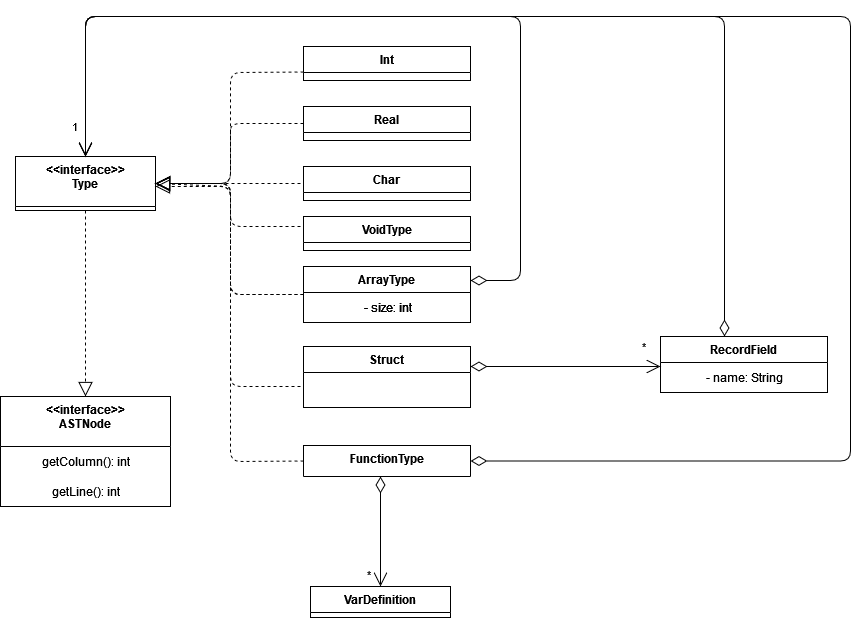

The diagram above was exported from draw.io. Its source (the exported page's mxGraphModel, read from the mxfile embedded in the PNG):
<mxGraphModel dx="840" dy="792" grid="1" gridSize="10" guides="1" tooltips="1" connect="1" arrows="1" fold="1" page="1" pageScale="1" pageWidth="827" pageHeight="1169" math="0" shadow="0">
  <root>
    <mxCell id="0" />
    <mxCell id="1" parent="0" />
    <mxCell id="svodaLwBF_DBIOyZibOC-1" value="" style="endArrow=block;dashed=1;endFill=0;endSize=12;html=1;entryX=0.5;entryY=0;entryDx=0;entryDy=0;exitX=0.5;exitY=1;exitDx=0;exitDy=0;" parent="1" source="mv9GlU9E5S_IzzyXSy18-74" target="mv9GlU9E5S_IzzyXSy18-95" edge="1">
      <mxGeometry width="160" relative="1" as="geometry">
        <mxPoint x="60" y="920" as="sourcePoint" />
        <mxPoint x="220" y="920" as="targetPoint" />
      </mxGeometry>
    </mxCell>
    <mxCell id="mv9GlU9E5S_IzzyXSy18-25" value="1" style="endArrow=open;html=1;endSize=12;startArrow=diamondThin;startSize=14;startFill=0;edgeStyle=orthogonalEdgeStyle;align=left;verticalAlign=bottom;entryX=0.5;entryY=0;entryDx=0;entryDy=0;exitX=1;exitY=0.25;exitDx=0;exitDy=0;" parent="1" target="mv9GlU9E5S_IzzyXSy18-74" edge="1" source="OnH1-DB-g_XVEuP3iDqz-7">
      <mxGeometry x="0.9555" y="-15" relative="1" as="geometry">
        <mxPoint x="610" y="700" as="sourcePoint" />
        <mxPoint x="450" y="210" as="targetPoint" />
        <mxPoint as="offset" />
        <Array as="points">
          <mxPoint x="640" y="694" />
          <mxPoint x="640" y="430" />
          <mxPoint x="205" y="430" />
        </Array>
      </mxGeometry>
    </mxCell>
    <mxCell id="mv9GlU9E5S_IzzyXSy18-74" value="&lt;&lt;interface&gt;&gt;&#10;Type&#10;" style="swimlane;fontStyle=1;align=center;verticalAlign=top;childLayout=stackLayout;horizontal=1;startSize=50;horizontalStack=0;resizeParent=1;resizeParentMax=0;resizeLast=0;collapsible=1;marginBottom=0;" parent="1" vertex="1">
      <mxGeometry x="135" y="570" width="140" height="54" as="geometry" />
    </mxCell>
    <mxCell id="mv9GlU9E5S_IzzyXSy18-95" value="&lt;&lt;interface&gt;&gt;&#10;ASTNode&#10;" style="swimlane;fontStyle=1;align=center;verticalAlign=top;childLayout=stackLayout;horizontal=1;startSize=50;horizontalStack=0;resizeParent=1;resizeParentMax=0;resizeLast=0;collapsible=1;marginBottom=0;" parent="1" vertex="1">
      <mxGeometry x="120" y="810" width="170" height="110" as="geometry" />
    </mxCell>
    <mxCell id="mv9GlU9E5S_IzzyXSy18-99" value="getColumn(): int" style="text;html=1;align=center;verticalAlign=middle;resizable=0;points=[];autosize=1;strokeColor=none;fillColor=none;" parent="mv9GlU9E5S_IzzyXSy18-95" vertex="1">
      <mxGeometry y="50" width="170" height="30" as="geometry" />
    </mxCell>
    <mxCell id="mv9GlU9E5S_IzzyXSy18-98" value="getLine(): int" style="text;html=1;align=center;verticalAlign=middle;resizable=0;points=[];autosize=1;strokeColor=none;fillColor=none;" parent="mv9GlU9E5S_IzzyXSy18-95" vertex="1">
      <mxGeometry y="80" width="170" height="30" as="geometry" />
    </mxCell>
    <mxCell id="mv9GlU9E5S_IzzyXSy18-101" value="Int" style="swimlane;fontStyle=1;align=center;verticalAlign=top;childLayout=stackLayout;horizontal=1;startSize=26;horizontalStack=0;resizeParent=1;resizeParentMax=0;resizeLast=0;collapsible=1;marginBottom=0;" parent="1" vertex="1">
      <mxGeometry x="423" y="460" width="167" height="34" as="geometry" />
    </mxCell>
    <mxCell id="mv9GlU9E5S_IzzyXSy18-105" value="Real" style="swimlane;fontStyle=1;align=center;verticalAlign=top;childLayout=stackLayout;horizontal=1;startSize=26;horizontalStack=0;resizeParent=1;resizeParentMax=0;resizeLast=0;collapsible=1;marginBottom=0;" parent="1" vertex="1">
      <mxGeometry x="423" y="520" width="167" height="34" as="geometry" />
    </mxCell>
    <mxCell id="mv9GlU9E5S_IzzyXSy18-107" value="Char" style="swimlane;fontStyle=1;align=center;verticalAlign=top;childLayout=stackLayout;horizontal=1;startSize=26;horizontalStack=0;resizeParent=1;resizeParentMax=0;resizeLast=0;collapsible=1;marginBottom=0;" parent="1" vertex="1">
      <mxGeometry x="423" y="580" width="167" height="34" as="geometry" />
    </mxCell>
    <mxCell id="mv9GlU9E5S_IzzyXSy18-109" value="VoidType" style="swimlane;fontStyle=1;align=center;verticalAlign=top;childLayout=stackLayout;horizontal=1;startSize=26;horizontalStack=0;resizeParent=1;resizeParentMax=0;resizeLast=0;collapsible=1;marginBottom=0;" parent="1" vertex="1">
      <mxGeometry x="423" y="630" width="167" height="34" as="geometry" />
    </mxCell>
    <mxCell id="mv9GlU9E5S_IzzyXSy18-111" value="" style="endArrow=block;dashed=1;endFill=0;endSize=12;html=1;entryX=1;entryY=0.5;entryDx=0;entryDy=0;exitX=0;exitY=0.75;exitDx=0;exitDy=0;" parent="1" source="mv9GlU9E5S_IzzyXSy18-101" target="mv9GlU9E5S_IzzyXSy18-74" edge="1">
      <mxGeometry width="160" relative="1" as="geometry">
        <mxPoint x="215" y="634" as="sourcePoint" />
        <mxPoint x="215" y="730" as="targetPoint" />
        <Array as="points">
          <mxPoint x="350" y="486" />
          <mxPoint x="350" y="597" />
        </Array>
      </mxGeometry>
    </mxCell>
    <mxCell id="mv9GlU9E5S_IzzyXSy18-112" value="" style="endArrow=block;dashed=1;endFill=0;endSize=12;html=1;exitX=0;exitY=0.5;exitDx=0;exitDy=0;entryX=1;entryY=0.5;entryDx=0;entryDy=0;" parent="1" source="mv9GlU9E5S_IzzyXSy18-105" target="mv9GlU9E5S_IzzyXSy18-74" edge="1">
      <mxGeometry width="160" relative="1" as="geometry">
        <mxPoint x="433" y="495.5" as="sourcePoint" />
        <mxPoint x="280" y="600" as="targetPoint" />
        <Array as="points">
          <mxPoint x="350" y="537" />
          <mxPoint x="350" y="550" />
          <mxPoint x="350" y="597" />
        </Array>
      </mxGeometry>
    </mxCell>
    <mxCell id="OnH1-DB-g_XVEuP3iDqz-1" value="" style="endArrow=block;dashed=1;endFill=0;endSize=12;html=1;entryX=1;entryY=0.5;entryDx=0;entryDy=0;" parent="1" target="mv9GlU9E5S_IzzyXSy18-74" edge="1">
      <mxGeometry width="160" relative="1" as="geometry">
        <mxPoint x="420" y="597" as="sourcePoint" />
        <mxPoint x="280" y="600" as="targetPoint" />
        <Array as="points" />
      </mxGeometry>
    </mxCell>
    <mxCell id="OnH1-DB-g_XVEuP3iDqz-2" value="" style="endArrow=block;dashed=1;endFill=0;endSize=12;html=1;entryX=1;entryY=0.5;entryDx=0;entryDy=0;" parent="1" target="mv9GlU9E5S_IzzyXSy18-74" edge="1">
      <mxGeometry width="160" relative="1" as="geometry">
        <mxPoint x="420" y="640" as="sourcePoint" />
        <mxPoint x="280" y="600" as="targetPoint" />
        <Array as="points">
          <mxPoint x="350" y="640" />
          <mxPoint x="350" y="597" />
        </Array>
      </mxGeometry>
    </mxCell>
    <mxCell id="OnH1-DB-g_XVEuP3iDqz-3" value="ArrayType" style="swimlane;fontStyle=1;align=center;verticalAlign=top;childLayout=stackLayout;horizontal=1;startSize=26;horizontalStack=0;resizeParent=1;resizeParentMax=0;resizeLast=0;collapsible=1;marginBottom=0;" parent="1" vertex="1">
      <mxGeometry x="423" y="680" width="167" height="56" as="geometry" />
    </mxCell>
    <mxCell id="OnH1-DB-g_XVEuP3iDqz-6" value="- size: int" style="text;html=1;align=center;verticalAlign=middle;resizable=0;points=[];autosize=1;strokeColor=none;fillColor=none;" parent="OnH1-DB-g_XVEuP3iDqz-3" vertex="1">
      <mxGeometry y="26" width="167" height="30" as="geometry" />
    </mxCell>
    <mxCell id="OnH1-DB-g_XVEuP3iDqz-4" value="" style="endArrow=block;dashed=1;endFill=0;endSize=12;html=1;exitX=0;exitY=0.5;exitDx=0;exitDy=0;entryX=1;entryY=0.5;entryDx=0;entryDy=0;" parent="1" source="OnH1-DB-g_XVEuP3iDqz-3" target="mv9GlU9E5S_IzzyXSy18-74" edge="1">
      <mxGeometry width="160" relative="1" as="geometry">
        <mxPoint x="430" y="650" as="sourcePoint" />
        <mxPoint x="280" y="600" as="targetPoint" />
        <Array as="points">
          <mxPoint x="350" y="708" />
          <mxPoint x="350" y="597" />
        </Array>
      </mxGeometry>
    </mxCell>
    <mxCell id="OnH1-DB-g_XVEuP3iDqz-7" value="ArrayType" style="swimlane;fontStyle=1;align=center;verticalAlign=top;childLayout=stackLayout;horizontal=1;startSize=26;horizontalStack=0;resizeParent=1;resizeParentMax=0;resizeLast=0;collapsible=1;marginBottom=0;" parent="1" vertex="1">
      <mxGeometry x="423" y="680" width="167" height="56" as="geometry" />
    </mxCell>
    <mxCell id="OnH1-DB-g_XVEuP3iDqz-8" value="- size: int" style="text;html=1;align=center;verticalAlign=middle;resizable=0;points=[];autosize=1;strokeColor=none;fillColor=none;" parent="OnH1-DB-g_XVEuP3iDqz-7" vertex="1">
      <mxGeometry y="26" width="167" height="30" as="geometry" />
    </mxCell>
    <mxCell id="OnH1-DB-g_XVEuP3iDqz-9" value="" style="endArrow=block;dashed=1;endFill=0;endSize=12;html=1;exitX=0;exitY=0.5;exitDx=0;exitDy=0;entryX=1;entryY=0.5;entryDx=0;entryDy=0;" parent="1" source="OnH1-DB-g_XVEuP3iDqz-7" edge="1">
      <mxGeometry width="160" relative="1" as="geometry">
        <mxPoint x="430" y="650" as="sourcePoint" />
        <mxPoint x="275" y="597" as="targetPoint" />
        <Array as="points">
          <mxPoint x="350" y="708" />
          <mxPoint x="350" y="597" />
        </Array>
      </mxGeometry>
    </mxCell>
    <mxCell id="OnH1-DB-g_XVEuP3iDqz-14" value="Struct" style="swimlane;fontStyle=1;align=center;verticalAlign=top;childLayout=stackLayout;horizontal=1;startSize=26;horizontalStack=0;resizeParent=1;resizeParentMax=0;resizeLast=0;collapsible=1;marginBottom=0;" parent="1" vertex="1">
      <mxGeometry x="423" y="760" width="167" height="61" as="geometry" />
    </mxCell>
    <mxCell id="OnH1-DB-g_XVEuP3iDqz-16" value="" style="endArrow=block;dashed=1;endFill=0;endSize=12;html=1;entryX=1;entryY=0.5;entryDx=0;entryDy=0;" parent="1" target="mv9GlU9E5S_IzzyXSy18-74" edge="1">
      <mxGeometry width="160" relative="1" as="geometry">
        <mxPoint x="420" y="800" as="sourcePoint" />
        <mxPoint x="285" y="607" as="targetPoint" />
        <Array as="points">
          <mxPoint x="410" y="800" />
          <mxPoint x="350" y="800" />
          <mxPoint x="350" y="600" />
        </Array>
      </mxGeometry>
    </mxCell>
    <mxCell id="OnH1-DB-g_XVEuP3iDqz-17" value="RecordField" style="swimlane;fontStyle=1;align=center;verticalAlign=top;childLayout=stackLayout;horizontal=1;startSize=26;horizontalStack=0;resizeParent=1;resizeParentMax=0;resizeLast=0;collapsible=1;marginBottom=0;" parent="1" vertex="1">
      <mxGeometry x="780" y="750" width="167" height="56" as="geometry" />
    </mxCell>
    <mxCell id="3KzBi37tBpwTQHiYQDK8-7" value="- name: String" style="text;html=1;align=center;verticalAlign=middle;resizable=0;points=[];autosize=1;strokeColor=none;fillColor=none;" vertex="1" parent="OnH1-DB-g_XVEuP3iDqz-17">
      <mxGeometry y="26" width="167" height="30" as="geometry" />
    </mxCell>
    <mxCell id="OnH1-DB-g_XVEuP3iDqz-21" value="*" style="endArrow=open;html=1;endSize=12;startArrow=diamondThin;startSize=14;startFill=0;edgeStyle=orthogonalEdgeStyle;align=left;verticalAlign=bottom;" parent="1" target="3KzBi37tBpwTQHiYQDK8-7" edge="1">
      <mxGeometry x="0.7895" y="10" relative="1" as="geometry">
        <mxPoint x="590" y="780" as="sourcePoint" />
        <mxPoint x="700" y="790" as="targetPoint" />
        <mxPoint as="offset" />
        <Array as="points">
          <mxPoint x="730" y="780" />
          <mxPoint x="730" y="780" />
        </Array>
      </mxGeometry>
    </mxCell>
    <mxCell id="OnH1-DB-g_XVEuP3iDqz-22" value="" style="endArrow=open;html=1;endSize=12;startArrow=diamondThin;startSize=14;startFill=0;edgeStyle=orthogonalEdgeStyle;align=left;verticalAlign=bottom;entryX=0.5;entryY=0;entryDx=0;entryDy=0;" parent="1" source="OnH1-DB-g_XVEuP3iDqz-17" target="mv9GlU9E5S_IzzyXSy18-74" edge="1">
      <mxGeometry x="0.8557" y="-45" relative="1" as="geometry">
        <mxPoint x="640" y="720" as="sourcePoint" />
        <mxPoint x="225" y="590" as="targetPoint" />
        <mxPoint as="offset" />
        <Array as="points">
          <mxPoint x="844" y="430" />
          <mxPoint x="205" y="430" />
        </Array>
      </mxGeometry>
    </mxCell>
    <mxCell id="OnH1-DB-g_XVEuP3iDqz-23" value="FunctionType" style="swimlane;fontStyle=1;align=center;verticalAlign=top;childLayout=stackLayout;horizontal=1;startSize=31;horizontalStack=0;resizeParent=1;resizeParentMax=0;resizeLast=0;collapsible=1;marginBottom=0;" parent="1" vertex="1">
      <mxGeometry x="423" y="859" width="167" height="31" as="geometry" />
    </mxCell>
    <mxCell id="OnH1-DB-g_XVEuP3iDqz-24" value="" style="endArrow=block;dashed=1;endFill=0;endSize=12;html=1;entryX=1;entryY=0.5;entryDx=0;entryDy=0;exitX=0;exitY=0.5;exitDx=0;exitDy=0;" parent="1" source="OnH1-DB-g_XVEuP3iDqz-23" edge="1">
      <mxGeometry width="160" relative="1" as="geometry">
        <mxPoint x="420" y="803" as="sourcePoint" />
        <mxPoint x="275" y="600" as="targetPoint" />
        <Array as="points">
          <mxPoint x="350" y="875" />
          <mxPoint x="350" y="803" />
          <mxPoint x="350" y="600" />
        </Array>
      </mxGeometry>
    </mxCell>
    <mxCell id="OnH1-DB-g_XVEuP3iDqz-26" value="" style="endArrow=open;html=1;endSize=12;startArrow=diamondThin;startSize=14;startFill=0;edgeStyle=orthogonalEdgeStyle;align=left;verticalAlign=bottom;entryX=0.5;entryY=0;entryDx=0;entryDy=0;exitX=1;exitY=0.5;exitDx=0;exitDy=0;" parent="1" source="OnH1-DB-g_XVEuP3iDqz-23" target="mv9GlU9E5S_IzzyXSy18-74" edge="1">
      <mxGeometry x="0.9555" y="-15" relative="1" as="geometry">
        <mxPoint x="610" y="875" as="sourcePoint" />
        <mxPoint x="180" y="580" as="targetPoint" />
        <mxPoint as="offset" />
        <Array as="points">
          <mxPoint x="970" y="875" />
          <mxPoint x="970" y="430" />
          <mxPoint x="205" y="430" />
        </Array>
      </mxGeometry>
    </mxCell>
    <mxCell id="OnH1-DB-g_XVEuP3iDqz-29" value="*" style="endArrow=open;html=1;endSize=12;startArrow=diamondThin;startSize=14;startFill=0;edgeStyle=orthogonalEdgeStyle;align=left;verticalAlign=bottom;entryX=0.5;entryY=0;entryDx=0;entryDy=0;" parent="1" target="OnH1-DB-g_XVEuP3iDqz-30" edge="1">
      <mxGeometry x="0.9555" y="-15" relative="1" as="geometry">
        <mxPoint x="500" y="890" as="sourcePoint" />
        <mxPoint x="360" y="1120" as="targetPoint" />
        <mxPoint as="offset" />
        <Array as="points">
          <mxPoint x="500" y="950" />
        </Array>
      </mxGeometry>
    </mxCell>
    <mxCell id="OnH1-DB-g_XVEuP3iDqz-30" value="VarDefinition" style="swimlane;fontStyle=1;align=center;verticalAlign=top;childLayout=stackLayout;horizontal=1;startSize=26;horizontalStack=0;resizeParent=1;resizeParentMax=0;resizeLast=0;collapsible=1;marginBottom=0;" parent="1" vertex="1">
      <mxGeometry x="430" y="1000" width="140" height="31" as="geometry" />
    </mxCell>
  </root>
</mxGraphModel>